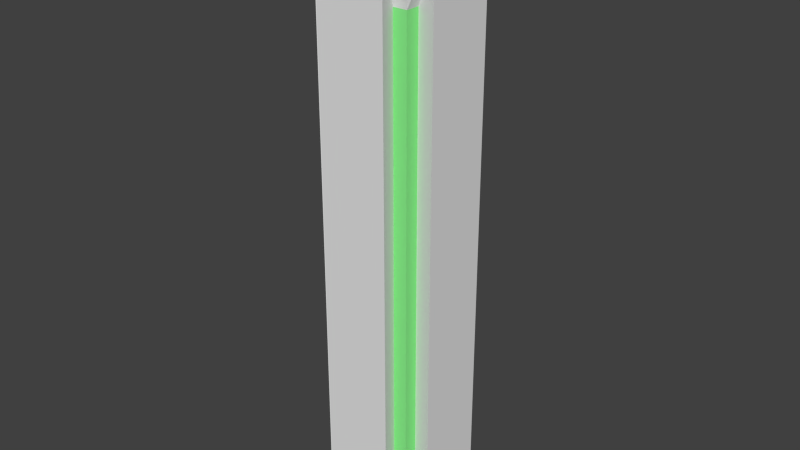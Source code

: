 # Source: walltower2.blend  (saved by Blender 2.72.0; exported with 4.5.12 LTS)
import bpy
from mathutils import Matrix  # noqa: F401  (used for matrix-valued properties, if any)

bpy.ops.wm.read_factory_settings(use_empty=True)
scene = bpy.context.scene
scene.name = 'Scene'

# ---- collections
col_collection_1 = bpy.data.collections.new('Collection 1'); scene.collection.children.link(col_collection_1)

# ---- materials (node trees are filled in below, after node groups)
mat_mainmat = bpy.data.materials.new('mainmat')
mat_mainmat.alpha_threshold = 0.0
mat_mainmat.use_transparent_shadow = False
mat_mainmat.roughness = 0.5
mat_lightmat = bpy.data.materials.new('lightmat')
mat_lightmat.alpha_threshold = 0.0
mat_lightmat.use_transparent_shadow = False
mat_lightmat.diffuse_color = (0.24, 0.8, 0.244, 1.0)
mat_lightmat.roughness = 0.5

# ---- material node trees

# ---- world
world_world = bpy.data.worlds.new('World'); scene.world = world_world
world_world.color = (0.05088, 0.05088, 0.05088)
world_world.use_sun_shadow = False
world_world.sun_shadow_jitter_overblur = 0.0
world_world.cycles.sampling_method = 'MANUAL'
world_world.cycles.sample_map_resolution = 256

# ---- meshes
me_cube_005 = bpy.data.meshes.new('Cube.005')
me_cube_005.from_pydata([(-1.0, -1.0, -1.0), (-1.0, 1.0, -1.0), (1.0, 1.0, -1.0), (1.0, -1.0, -1.0), (-1.0, -1.0, 9.854), (-1.0, 1.0, 9.854), (1.0, 1.0, 9.854), (1.0, -1.0, 9.854), (-1.2, -0.6667, 9.854), (-1.2, 0.6667, 9.854), (-1.0, 0.6667, -1.0), (-1.0, -0.6667, -1.0), (1.2, 0.6667, 9.854), (1.2, -0.6667, 9.854), (1.0, -0.6667, -1.0), (1.0, 0.6667, -1.0), (-0.6667, 1.2, 9.854), (0.6667, 1.2, 9.854), (0.6667, 1.0, -1.0), (-0.6667, 1.0, -1.0), (0.6667, -1.2, 9.854), (-0.6667, -1.2, 9.854), (-0.6667, -1.0, -1.0), (0.6667, -1.0, -1.0), (-0.6667, -0.6667, -1.0), (0.6667, -0.6667, -1.0), (-0.6667, 0.6667, -1.0), (0.6667, 0.6667, -1.0), (0.6667, -0.6667, 9.854), (-0.6667, -0.6667, 9.854), (0.6667, 0.6667, 9.854), (-0.6667, 0.6667, 9.854), (-1.0, -1.0, -0.7927), (-1.0, 1.0, -0.7927), (1.0, 1.0, -0.7927), (1.0, -1.0, -0.7927), (-1.2, -0.6667, -0.7927), (-1.2, 0.6667, -0.7927), (1.2, 0.6667, -0.7927), (1.2, -0.6667, -0.7927), (-0.6667, 1.2, -0.7927), (0.6667, 1.2, -0.7927), (0.6667, -1.2, -0.7927), (-0.6667, -1.2, -0.7927), (0.2455, -0.2455, 10.4), (-0.2455, -0.2455, 10.4), (0.2455, 0.2455, 10.4), (-0.2455, 0.2455, 10.4), (-0.811, -0.811, 8.847), (-0.811, 0.811, 8.847), (0.811, 0.811, 8.847), (0.811, -0.811, 8.847), (-0.811, -0.5407, 8.847), (-0.811, 0.5407, 8.847), (0.811, 0.5407, 8.847), (0.811, -0.5407, 8.847), (-0.5407, 0.811, 8.847), (0.5407, 0.811, 8.847), (0.5407, -0.811, 8.847), (-0.5407, -0.811, 8.847), (-0.811, -0.811, 0.2133), (-0.811, 0.811, 0.2133), (0.811, 0.811, 0.2133), (0.811, -0.811, 0.2133), (-0.811, -0.5407, 0.2133), (-0.811, 0.5407, 0.2133), (0.811, 0.5407, 0.2133), (0.811, -0.5407, 0.2133), (-0.5407, 0.811, 0.2133), (0.5407, 0.811, 0.2133), (0.5407, -0.811, 0.2133), (-0.5407, -0.811, 0.2133)], [], [(37, 33, 1, 10), (41, 34, 2, 18), (39, 35, 3, 14), (43, 32, 0, 22), (27, 18, 2, 15), (31, 16, 5, 9), (32, 36, 11, 0), (36, 37, 10, 11), (34, 38, 15, 2), (38, 39, 14, 15), (23, 25, 14, 3), (25, 27, 15, 14), (21, 29, 8, 4), (29, 31, 9, 8), (33, 40, 19, 1), (40, 41, 18, 19), (35, 42, 23, 3), (42, 43, 22, 23), (10, 1, 19, 26), (26, 19, 18, 27), (12, 6, 17, 30), (30, 17, 16, 31), (0, 11, 24, 22), (22, 24, 25, 23), (11, 10, 26, 24), (24, 26, 27, 25), (7, 13, 28, 20), (20, 28, 29, 21), (13, 12, 30, 28), (31, 29, 45, 47), (37, 9, 53, 65), (7, 20, 58, 51), (21, 4, 48, 59), (36, 32, 60, 64), (39, 13, 55, 67), (8, 9, 37, 36), (4, 8, 52, 48), (12, 13, 39, 38), (9, 5, 49, 53), (16, 17, 41, 40), (38, 34, 62, 66), (20, 21, 43, 42), (44, 46, 47, 45), (28, 30, 46, 44), (30, 31, 47, 46), (29, 28, 44, 45), (53, 49, 61, 65), (57, 50, 62, 69), (55, 51, 63, 67), (59, 48, 60, 71), (48, 52, 64, 60), (50, 54, 66, 62), (49, 56, 68, 61), (51, 58, 70, 63), (35, 39, 67, 63), (33, 37, 65, 61), (5, 16, 56, 49), (17, 6, 50, 57), (20, 42, 70, 58), (16, 40, 68, 56), (12, 38, 66, 54), (32, 43, 71, 60), (8, 36, 64, 52), (34, 41, 69, 62), (13, 7, 51, 55), (42, 35, 63, 70), (6, 12, 54, 50), (43, 21, 59, 71), (40, 33, 61, 68), (41, 17, 57, 69)])
me_cube_005.polygons.foreach_set('material_index', [1, 1, 1, 1, 0, 0, 1, 1, 1, 1, 0, 0, 0, 0, 1, 1, 1, 1, 0, 0, 0, 0, 0, 0, 0, 0, 0, 0, 0, 0, 0, 0, 0, 1, 0, 0, 0, 0, 0, 0, 1, 0, 1, 0, 0, 0, 1, 1, 1, 1, 1, 1, 1, 1, 1, 1, 0, 0, 0, 0, 0, 1, 0, 1, 0, 1, 0, 0, 1, 0])
me_cube_005.materials.append(mat_mainmat)
me_cube_005.materials.append(mat_lightmat)
me_cube_005.use_remesh_preserve_volume = False
me_cube_005.use_remesh_preserve_attributes = False
me_cube_005.use_mirror_vertex_groups = False
me_cube_005.update()

# ---- objects
ob_cube = bpy.data.objects.new('Cube', me_cube_005)

# ---- transforms, parenting, visibility, modifiers, constraints
ob_cube.location = (0.0, 0.0, 1.181)
ob_cube.lineart.crease_threshold = 0.0

# ---- collection membership
col_collection_1.objects.link(ob_cube)

# ---- scene / render settings (as saved in the file)
scene.frame_start = 1; scene.frame_end = 250; scene.frame_set(1)
scene.render.engine = 'BLENDER_EEVEE_NEXT'
scene.render.resolution_percentage = 50
scene.render.dither_intensity = 0.0
scene.render.bake_margin = 8
scene.cycles.use_denoising = False
scene.cycles.samples = 10
scene.cycles.sampling_pattern = 'TABULATED_SOBOL'
scene.cycles.light_sampling_threshold = 0.0
scene.cycles.use_adaptive_sampling = False
scene.cycles.use_light_tree = False
scene.cycles.blur_glossy = 0.0
scene.cycles.pixel_filter_type = 'GAUSSIAN'
scene.cycles.sample_clamp_indirect = 0.0
scene.view_settings.view_transform = 'Standard'
bpy.context.view_layer.update()

# ---- added for rendering (the .blend has no active camera and no usable light): camera, sun
cam_auto = bpy.data.cameras.new('AutoCamera')
cam_auto.lens = 50.0
cam_auto.sensor_width = 36.0
cam_auto.clip_end = 1000.0
ob_auto_camera = bpy.data.objects.new('AutoCamera', cam_auto)
scene.collection.objects.link(ob_auto_camera)
ob_auto_camera.location = (11.0015, -13.2018, 14.6801)
ob_auto_camera.rotation_euler = (1.09748, -7.21219e-08, 0.694738)
scene.camera = ob_auto_camera
light_auto_sun = bpy.data.lights.new('AutoSun', 'SUN')
light_auto_sun.energy = 3.0
light_auto_sun.angle = 0.0523599
ob_auto_sun = bpy.data.objects.new('AutoSun', light_auto_sun)
scene.collection.objects.link(ob_auto_sun)
ob_auto_sun.rotation_euler = (0.872665, 0.174533, 0.523599)
bpy.context.view_layer.update()
